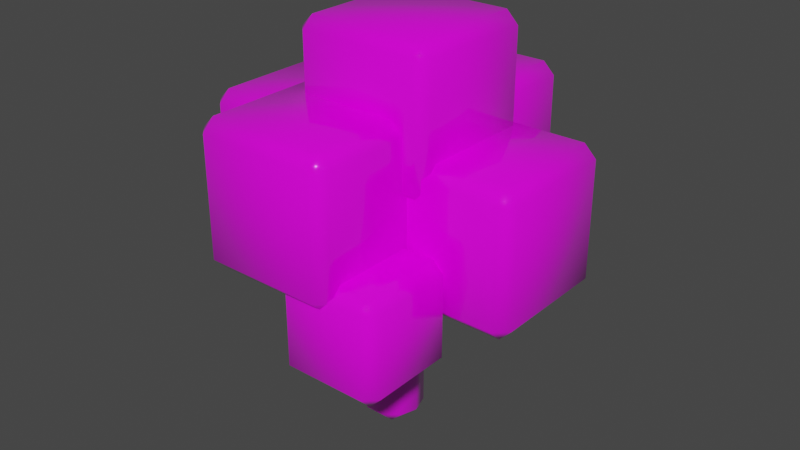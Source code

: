 # Source: tree_2.blend  (saved by Blender 2.83.19; exported with 4.5.12 LTS)
import bpy
from mathutils import Matrix  # noqa: F401  (used for matrix-valued properties, if any)

bpy.ops.wm.read_factory_settings(use_empty=True)
scene = bpy.context.scene
scene.name = 'Scene'

# ---- collections
col_collection = bpy.data.collections.new('Collection'); scene.collection.children.link(col_collection)

# ---- images (referenced by path relative to the original .blend; pixels are not part of the script)
import os
ASSET_DIR = os.environ.get("B2B_ASSET_DIR", "")  # directory of the original .blend (textures are referenced by path, not embedded)
HERE = os.path.dirname(os.path.abspath(__file__))  # packed textures are extracted next to this script under _unpacked/

def load_image(name, relpath, width, height, colorspace="sRGB"):
    """Load a texture the original file referenced (path relative to the .blend, or extracted next to this script)."""
    p = next((c for c in (os.path.join(HERE, relpath), os.path.join(ASSET_DIR, relpath)) if relpath and os.path.exists(c)), "")
    if p:
        img = bpy.data.images.load(p, check_existing=True)
        img.name = name
    else:  # same state as the original file: an image datablock whose file is absent (Cycles renders it pink)
        img = bpy.data.images.new(name, width, height)
        img.source = "FILE"
        img.filepath = "//" + (relpath or name)
    img.colorspace_settings.name = colorspace
    return img
img_colortexture_png = load_image('colorTexture.png', 'colorTexture.png', 1024, 1024, 'sRGB')

# ---- materials (node trees are filled in below, after node groups)
mat_x = bpy.data.materials.new('材质')
mat_x.use_transparent_shadow = False

# ---- node groups
ng_auto_smooth = bpy.data.node_groups.new('Auto Smooth', 'GeometryNodeTree')
_s = ng_auto_smooth.interface.new_socket(name='Geometry', in_out='OUTPUT', socket_type='NodeSocketGeometry')
_s = ng_auto_smooth.interface.new_socket(name='Geometry', in_out='INPUT', socket_type='NodeSocketGeometry')
_s = ng_auto_smooth.interface.new_socket(name='Angle', in_out='INPUT', socket_type='NodeSocketFloat')
_s.subtype = 'ANGLE'
_s.min_value = 0.0
_s.max_value = 3.142
ng_auto_smooth.is_modifier = True
_N = ng_auto_smooth.nodes; _L = ng_auto_smooth.links
n0 = _N.new('NodeGroupOutput'); n0.name = 'Group Output'; n0.location = (480, -100)
n1 = _N.new('NodeGroupInput'); n1.name = 'Group Input'; n1.location = (-420, -300)
n2 = _N.new('NodeGroupInput'); n2.name = 'Group Input.001'; n2.location = (-60, -100)
n3 = _N.new('GeometryNodeSetShadeSmooth'); n3.name = 'Set Shade Smooth'; n3.location = (120, -100)
n3.domain = 'EDGE'
n4 = _N.new('GeometryNodeSetShadeSmooth'); n4.name = 'Set Shade Smooth.001'; n4.location = (300, -100)
n5 = _N.new('GeometryNodeInputMeshEdgeAngle'); n5.name = 'Edge Angle'; n5.location = (-420, -220)
n6 = _N.new('GeometryNodeInputEdgeSmooth'); n6.name = 'Is Edge Smooth'; n6.location = (-60, -160)
n7 = _N.new('GeometryNodeInputShadeSmooth'); n7.name = 'Is Face Smooth'; n7.location = (-240, -340)
n8 = _N.new('FunctionNodeBooleanMath'); n8.name = 'Boolean Math'; n8.location = (-60, -220)
n9 = _N.new('FunctionNodeCompare'); n9.name = 'Compare'; n9.location = (-240, -180)
n9.operation = 'LESS_EQUAL'
_L.new(n5.outputs[0], n9.inputs[0])
_L.new(n4.outputs[0], n0.inputs[0])
_L.new(n1.outputs[1], n9.inputs[1])
_L.new(n9.outputs[0], n8.inputs[0])
_L.new(n7.outputs[0], n8.inputs[1])
_L.new(n2.outputs[0], n3.inputs[0])
_L.new(n6.outputs[0], n3.inputs[1])
_L.new(n3.outputs[0], n4.inputs[0])
_L.new(n8.outputs[0], n3.inputs[2])
n0.is_active_output = True

# ---- material node trees
mat_x.use_nodes = True; mat_x.node_tree.nodes.clear()
_N = mat_x.node_tree.nodes; _L = mat_x.node_tree.links
n0 = _N.new('ShaderNodeOutputMaterial'); n0.name = 'Material Output'; n0.location = (300, 300)
n1 = _N.new('ShaderNodeBsdfPrincipled'); n1.name = 'Principled BSDF'; n1.location = (10, 300)
n1.distribution = 'GGX'
n1.subsurface_method = 'BURLEY'
n1.inputs[2].default_value = 0.0
n1.inputs[3].default_value = 1.45
n1.inputs[13].default_value = 0.9169
n1.inputs[27].default_value = (0.0, 0.0, 0.0, 1.0)
n1.inputs[28].default_value = 1.0
n2 = _N.new('ShaderNodeTexImage'); n2.name = '图像纹理'; n2.location = (-362, 145)
n2.image = img_colortexture_png
_L.new(n1.outputs[0], n0.inputs[0])
_L.new(n2.outputs[0], n1.inputs[0])
n0.is_active_output = True

# ---- world
world_world = bpy.data.worlds.new('World'); scene.world = world_world
world_world.color = (0.05088, 0.05088, 0.05088)
world_world.use_sun_shadow = False
world_world.sun_shadow_jitter_overblur = 0.0

# ---- meshes
me_x = bpy.data.meshes.new('柱体')
me_x.from_pydata([(-5.96e-08, 0.584, -0.03491), (-0.2723, 0.8022, 0.3017), (0.2723, 0.8022, 0.3017), (0.0, 0.584, 5.844), (0.2723, 0.8022, 5.508), (-0.2723, 0.8022, 5.508), (0.5554, 0.1805, -0.03491), (0.6788, 0.5068, 0.3017), (0.8471, -0.01108, 0.3017), (0.5554, 0.1805, 5.844), (0.8471, -0.01108, 5.508), (0.6788, 0.5068, 5.508), (0.3433, -0.4724, -0.03491), (0.6918, -0.4889, 0.3017), (0.2512, -0.809, 0.3017), (0.3433, -0.4724, 5.844), (0.2512, -0.809, 5.508), (0.6918, -0.4889, 5.508), (-0.3433, -0.4724, -0.03491), (-0.2512, -0.809, 0.3017), (-0.6918, -0.4889, 0.3017), (-0.3433, -0.4724, 5.844), (-0.6918, -0.4889, 5.508), (-0.2512, -0.809, 5.508), (-0.5554, 0.1805, -0.03491), (-0.8471, -0.01108, 0.3017), (-0.6788, 0.5068, 0.3017), (-0.5554, 0.1805, 5.844), (-0.6788, 0.5068, 5.508), (-0.8471, -0.01108, 5.508), (-4.141, -1.597, 5.085), (-4.141, -1.933, 5.422), (-4.477, -1.597, 5.422), (-4.141, -1.933, 8.616), (-4.141, -1.597, 8.952), (-4.477, -1.597, 8.616), (-4.141, 1.597, 5.085), (-4.477, 1.597, 5.422), (-4.141, 1.933, 5.422), (-4.141, 1.597, 8.952), (-4.141, 1.933, 8.616), (-4.477, 1.597, 8.616), (-0.9471, -1.597, 5.085), (-0.6105, -1.597, 5.422), (-0.9471, -1.933, 5.422), (-0.9471, -1.597, 8.952), (-0.9471, -1.933, 8.616), (-0.6105, -1.597, 8.616), (-0.9471, 1.597, 5.085), (-0.9471, 1.933, 5.422), (-0.6105, 1.597, 5.422), (-0.9471, 1.597, 8.952), (-0.6105, 1.597, 8.616), (-0.9471, 1.933, 8.616), (-1.801, 1.386, 5.422), (-1.801, 1.049, 5.758), (-2.138, 1.386, 5.758), (-1.801, 1.049, 8.952), (-1.801, 1.386, 9.288), (-2.138, 1.386, 8.952), (-1.801, 4.579, 5.422), (-2.138, 4.579, 5.758), (-1.801, 4.916, 5.758), (-1.801, 4.579, 9.288), (-1.801, 4.916, 8.952), (-2.138, 4.579, 8.952), (1.392, 1.386, 5.422), (1.729, 1.386, 5.758), (1.392, 1.049, 5.758), (1.392, 1.386, 9.288), (1.392, 1.049, 8.952), (1.729, 1.386, 8.952), (1.392, 4.579, 5.422), (1.392, 4.916, 5.758), (1.729, 4.579, 5.758), (1.392, 4.579, 9.288), (1.729, 4.579, 8.952), (1.392, 4.916, 8.952), (1.269, -1.509, 4.831), (1.269, -1.846, 5.168), (0.9321, -1.509, 5.168), (1.269, -1.846, 8.361), (1.269, -1.509, 8.698), (0.9321, -1.509, 8.361), (1.269, 1.685, 4.831), (0.9321, 1.685, 5.168), (1.269, 2.021, 5.168), (1.269, 1.685, 8.698), (1.269, 2.021, 8.361), (0.9321, 1.685, 8.361), (4.462, -1.509, 4.831), (4.799, -1.509, 5.168), (4.462, -1.846, 5.168), (4.462, -1.509, 8.698), (4.462, -1.846, 8.361), (4.799, -1.509, 8.361), (4.462, 1.685, 4.831), (4.462, 2.021, 5.168), (4.799, 1.685, 5.168), (4.462, 1.685, 8.698), (4.799, 1.685, 8.361), (4.462, 2.021, 8.361), (-1.538, -4.375, 5.825), (-1.538, -4.711, 6.162), (-1.875, -4.375, 6.162), (-1.538, -4.711, 9.355), (-1.538, -4.375, 9.692), (-1.875, -4.375, 9.355), (-1.538, -1.181, 5.825), (-1.875, -1.181, 6.162), (-1.538, -0.8444, 6.162), (-1.538, -1.181, 9.692), (-1.538, -0.8444, 9.355), (-1.875, -1.181, 9.355), (1.655, -4.375, 5.825), (1.992, -4.375, 6.162), (1.655, -4.711, 6.162), (1.655, -4.375, 9.692), (1.655, -4.711, 9.355), (1.992, -4.375, 9.355), (1.655, -1.181, 5.825), (1.655, -0.8444, 6.162), (1.992, -1.181, 6.162), (1.655, -1.181, 9.692), (1.992, -1.181, 9.355), (1.655, -0.8444, 9.355), (-0.973, -1.68, 7.662), (-0.973, -2.016, 7.998), (-1.31, -1.68, 7.998), (-0.973, -2.016, 11.19), (-0.973, -1.68, 11.53), (-1.31, -1.68, 11.19), (-0.973, 1.514, 7.662), (-1.31, 1.514, 7.998), (-0.973, 1.851, 7.998), (-0.973, 1.514, 11.53), (-0.973, 1.851, 11.19), (-1.31, 1.514, 11.19), (2.221, -1.68, 7.662), (2.557, -1.68, 7.998), (2.221, -2.016, 7.998), (2.221, -1.68, 11.53), (2.221, -2.016, 11.19), (2.557, -1.68, 11.19), (2.221, 1.514, 7.662), (2.221, 1.851, 7.998), (2.557, 1.514, 7.998), (2.221, 1.514, 11.53), (2.557, 1.514, 11.19), (2.221, 1.851, 11.19), (0.5911, -4.139, 3.648), (0.5911, -4.475, 3.984), (0.2545, -4.139, 3.984), (0.5911, -4.475, 6.199), (0.5911, -4.139, 6.535), (0.2545, -4.139, 6.199), (0.5911, -1.925, 3.648), (0.2545, -1.925, 3.984), (0.5911, -1.588, 3.984), (0.5911, -1.925, 6.535), (0.5911, -1.588, 6.199), (0.2545, -1.925, 6.199), (2.805, -4.139, 3.648), (3.142, -4.139, 3.984), (2.805, -4.475, 3.984), (2.805, -4.139, 6.535), (2.805, -4.475, 6.199), (3.142, -4.139, 6.199), (2.805, -1.925, 3.648), (2.805, -1.588, 3.984), (3.142, -1.925, 3.984), (2.805, -1.925, 6.535), (3.142, -1.925, 6.199), (2.805, -1.588, 6.199), (1.295, 1.461, 3.447), (1.295, 1.125, 3.783), (0.958, 1.461, 3.783), (1.295, 1.125, 5.6), (1.295, 1.461, 5.937), (0.958, 1.461, 5.6), (1.295, 3.278, 3.447), (0.958, 3.278, 3.783), (1.295, 3.615, 3.783), (1.295, 3.278, 5.937), (1.295, 3.615, 5.6), (0.958, 3.278, 5.6), (3.112, 1.461, 3.447), (3.448, 1.461, 3.783), (3.112, 1.125, 3.783), (3.112, 1.461, 5.937), (3.112, 1.125, 5.6), (3.448, 1.461, 5.6), (3.112, 3.278, 3.447), (3.112, 3.615, 3.783), (3.448, 3.278, 3.783), (3.112, 3.278, 5.937), (3.448, 3.278, 5.6), (3.112, 3.615, 5.6)], [], [(26, 28, 5, 1), (14, 16, 23, 19), (20, 22, 29, 25), (8, 10, 17, 13), (36, 48, 42, 30), (9, 3, 27, 21, 15), (2, 4, 11, 7), (44, 46, 33, 31), (50, 52, 47, 43), (60, 72, 66, 54), (51, 39, 34, 45), (32, 35, 41, 37), (38, 40, 53, 49), (68, 70, 57, 55), (74, 76, 71, 67), (84, 96, 90, 78), (75, 63, 58, 69), (56, 59, 65, 61), (62, 64, 77, 73), (92, 94, 81, 79), (98, 100, 95, 91), (108, 120, 114, 102), (99, 87, 82, 93), (80, 83, 89, 85), (86, 88, 101, 97), (116, 118, 105, 103), (122, 124, 119, 115), (132, 144, 138, 126), (123, 111, 106, 117), (104, 107, 113, 109), (110, 112, 125, 121), (140, 142, 129, 127), (146, 148, 143, 139), (156, 168, 162, 150), (147, 135, 130, 141), (128, 131, 137, 133), (134, 136, 149, 145), (164, 166, 153, 151), (170, 172, 167, 163), (180, 192, 186, 174), (171, 159, 154, 165), (152, 155, 161, 157), (158, 160, 173, 169), (188, 190, 177, 175), (194, 196, 191, 187), (195, 183, 178, 189), (176, 179, 185, 181), (182, 184, 197, 193), (0, 1, 2), (3, 4, 5), (6, 7, 8), (9, 10, 11), (12, 13, 14), (15, 16, 17), (18, 19, 20), (21, 22, 23), (24, 25, 26), (27, 28, 29), (30, 31, 32), (33, 34, 35), (36, 37, 38), (39, 40, 41), (42, 43, 44), (45, 46, 47), (48, 49, 50), (51, 52, 53), (54, 55, 56), (57, 58, 59), (60, 61, 62), (63, 64, 65), (66, 67, 68), (69, 70, 71), (72, 73, 74), (75, 76, 77), (78, 79, 80), (81, 82, 83), (84, 85, 86), (87, 88, 89), (90, 91, 92), (93, 94, 95), (96, 97, 98), (99, 100, 101), (102, 103, 104), (105, 106, 107), (108, 109, 110), (111, 112, 113), (114, 115, 116), (117, 118, 119), (120, 121, 122), (123, 124, 125), (126, 127, 128), (129, 130, 131), (132, 133, 134), (135, 136, 137), (138, 139, 140), (141, 142, 143), (144, 145, 146), (147, 148, 149), (150, 151, 152), (153, 154, 155), (156, 157, 158), (159, 160, 161), (162, 163, 164), (165, 166, 167), (168, 169, 170), (171, 172, 173), (174, 175, 176), (177, 178, 179), (180, 181, 182), (183, 184, 185), (186, 187, 188), (189, 190, 191), (192, 193, 194), (195, 196, 197), (2, 7, 6, 0), (11, 4, 3, 9), (1, 5, 4, 2), (10, 8, 7, 11), (8, 13, 12, 6), (17, 10, 9, 15), (16, 14, 13, 17), (14, 19, 18, 12), (23, 16, 15, 21), (22, 20, 19, 23), (20, 25, 24, 18), (29, 22, 21, 27), (28, 26, 25, 29), (26, 1, 0, 24), (5, 28, 27, 3), (36, 30, 32, 37), (31, 33, 35, 32), (34, 39, 41, 35), (40, 38, 37, 41), (48, 36, 38, 49), (39, 51, 53, 40), (52, 50, 49, 53), (42, 48, 50, 43), (51, 45, 47, 52), (46, 44, 43, 47), (30, 42, 44, 31), (45, 34, 33, 46), (60, 54, 56, 61), (55, 57, 59, 56), (58, 63, 65, 59), (64, 62, 61, 65), (72, 60, 62, 73), (63, 75, 77, 64), (76, 74, 73, 77), (66, 72, 74, 67), (75, 69, 71, 76), (70, 68, 67, 71), (54, 66, 68, 55), (69, 58, 57, 70), (84, 78, 80, 85), (79, 81, 83, 80), (82, 87, 89, 83), (88, 86, 85, 89), (96, 84, 86, 97), (87, 99, 101, 88), (100, 98, 97, 101), (90, 96, 98, 91), (99, 93, 95, 100), (94, 92, 91, 95), (78, 90, 92, 79), (93, 82, 81, 94), (108, 102, 104, 109), (103, 105, 107, 104), (106, 111, 113, 107), (112, 110, 109, 113), (120, 108, 110, 121), (111, 123, 125, 112), (124, 122, 121, 125), (114, 120, 122, 115), (123, 117, 119, 124), (118, 116, 115, 119), (102, 114, 116, 103), (117, 106, 105, 118), (132, 126, 128, 133), (127, 129, 131, 128), (130, 135, 137, 131), (136, 134, 133, 137), (144, 132, 134, 145), (135, 147, 149, 136), (148, 146, 145, 149), (138, 144, 146, 139), (147, 141, 143, 148), (142, 140, 139, 143), (126, 138, 140, 127), (141, 130, 129, 142), (156, 150, 152, 157), (151, 153, 155, 152), (154, 159, 161, 155), (160, 158, 157, 161), (168, 156, 158, 169), (159, 171, 173, 160), (172, 170, 169, 173), (162, 168, 170, 163), (171, 165, 167, 172), (166, 164, 163, 167), (150, 162, 164, 151), (165, 154, 153, 166), (180, 174, 176, 181), (175, 177, 179, 176), (178, 183, 185, 179), (184, 182, 181, 185), (192, 180, 182, 193), (183, 195, 197, 184), (196, 194, 193, 197), (186, 192, 194, 187), (195, 189, 191, 196), (190, 188, 187, 191), (174, 186, 188, 175), (189, 178, 177, 190), (0, 6, 12, 18, 24)])
me_x.polygons.foreach_set('use_smooth', [True] * 214)
_uv = me_x.uv_layers.new(name='UV 贴图')
_uv.uv.foreach_set('vector', [0.7619, 0.9442, 0.7619, 0.9513, 0.7613, 0.9513, 0.7613, 0.9442, 0.7601, 0.9402, 0.7601, 0.9331, 0.7608, 0.9331, 0.7608, 0.9402, 0.7607, 0.9219, 0.7607, 0.929, 0.76, 0.929, 0.76, 0.9219, 0.7522, 0.9498, 0.7522, 0.9569, 0.7515, 0.9569, 0.7515, 0.9498, 0.1408, 0.8572, 0.1465, 0.8572, 0.1465, 0.8627, 0.1408, 0.8627, 0.7569, 0.9505, 0.7575, 0.9497, 0.7584, 0.95, 0.7584, 0.9509, 0.7575, 0.9512, 0.7606, 0.9442, 0.7606, 0.9513, 0.76, 0.9513, 0.76, 0.9442, 0.1408, 0.8357, 0.1465, 0.8357, 0.1465, 0.8413, 0.1408, 0.8413, 0.1624, 0.8484, 0.1624, 0.8428, 0.168, 0.8428, 0.168, 0.8484, 0.1336, 0.8556, 0.1336, 0.85, 0.1393, 0.85, 0.1393, 0.8556, 0.1609, 0.8357, 0.1609, 0.8413, 0.1552, 0.8413, 0.1552, 0.8357, 0.1696, 0.8556, 0.1696, 0.85, 0.1752, 0.85, 0.1752, 0.8556, 0.1537, 0.8341, 0.148, 0.8341, 0.148, 0.8285, 0.1537, 0.8285, 0.1465, 0.8556, 0.1408, 0.8556, 0.1408, 0.85, 0.1465, 0.85, 0.1696, 0.8627, 0.1696, 0.8572, 0.1752, 0.8572, 0.1752, 0.8627, 0.1609, 0.8556, 0.1552, 0.8556, 0.1552, 0.85, 0.1609, 0.85, 0.1609, 0.8428, 0.1609, 0.8484, 0.1552, 0.8484, 0.1552, 0.8428, 0.1624, 0.8627, 0.1624, 0.8572, 0.168, 0.8572, 0.168, 0.8627, 0.1537, 0.8484, 0.148, 0.8484, 0.148, 0.8428, 0.1537, 0.8428, 0.1336, 0.8413, 0.1336, 0.8357, 0.1393, 0.8357, 0.1393, 0.8413, 0.1752, 0.8285, 0.1752, 0.8341, 0.1696, 0.8341, 0.1696, 0.8285, 0.1681, 0.8357, 0.1681, 0.8413, 0.1624, 0.8413, 0.1624, 0.8357, 0.1609, 0.8285, 0.1609, 0.8341, 0.1552, 0.8341, 0.1552, 0.8285, 0.1552, 0.8627, 0.1552, 0.8572, 0.1608, 0.8572, 0.1608, 0.8627, 0.1465, 0.8341, 0.1408, 0.8341, 0.1408, 0.8285, 0.1465, 0.8285, 0.1408, 0.8484, 0.1408, 0.8428, 0.1465, 0.8428, 0.1465, 0.8484, 0.1752, 0.8357, 0.1752, 0.8413, 0.1696, 0.8413, 0.1696, 0.8357, 0.06369, 0.8298, 0.0693, 0.8298, 0.0693, 0.8353, 0.06369, 0.8353, 0.1393, 0.8627, 0.1336, 0.8627, 0.1336, 0.8572, 0.1393, 0.8572, 0.1696, 0.8484, 0.1696, 0.8428, 0.1752, 0.8428, 0.1752, 0.8484, 0.1537, 0.8413, 0.148, 0.8413, 0.148, 0.8357, 0.1537, 0.8357, 0.0349, 0.8353, 0.0349, 0.8298, 0.04051, 0.8298, 0.04051, 0.8353, 0.0493, 0.864, 0.0493, 0.8584, 0.0549, 0.8584, 0.0549, 0.864, 0.05236, 0.868, 0.05236, 0.8719, 0.04847, 0.8719, 0.04847, 0.868, 0.05491, 0.8512, 0.05491, 0.8568, 0.0493, 0.8568, 0.0493, 0.8512, 0.06369, 0.8568, 0.06369, 0.8512, 0.0693, 0.8512, 0.0693, 0.8568, 0.0349, 0.8441, 0.04051, 0.8441, 0.04051, 0.8497, 0.0349, 0.8497, 0.03235, 0.8719, 0.03235, 0.868, 0.03623, 0.868, 0.03623, 0.8719, 0.0631, 0.868, 0.0631, 0.8719, 0.05922, 0.8719, 0.05922, 0.868, 0.06825, 0.847, 0.06506, 0.847, 0.06506, 0.8439, 0.06825, 0.8439, 0.04699, 0.868, 0.04699, 0.8719, 0.0431, 0.8719, 0.0431, 0.868, 0.05773, 0.868, 0.05773, 0.8719, 0.05385, 0.8719, 0.05385, 0.868, 0.04161, 0.868, 0.04161, 0.8719, 0.03772, 0.8719, 0.03772, 0.868, 0.06043, 0.847, 0.06043, 0.8439, 0.06362, 0.8439, 0.06362, 0.847, 0.03853, 0.8446, 0.03853, 0.8478, 0.03534, 0.8478, 0.03534, 0.8446, 0.02927, 0.8478, 0.02607, 0.8478, 0.02607, 0.8446, 0.02927, 0.8446, 0.0339, 0.8446, 0.0339, 0.8478, 0.03071, 0.8478, 0.03071, 0.8446, 0.06362, 0.8424, 0.06043, 0.8424, 0.06043, 0.8393, 0.06362, 0.8393, 0.7389, 0.9542, 0.7389, 0.9537, 0.7393, 0.9543, 0.7575, 0.9497, 0.757, 0.9495, 0.7577, 0.9493, 0.7389, 0.9551, 0.7393, 0.955, 0.7389, 0.9556, 0.7569, 0.9505, 0.7566, 0.9508, 0.7566, 0.9501, 0.738, 0.9554, 0.7382, 0.9558, 0.7375, 0.9556, 0.7575, 0.9512, 0.7577, 0.9516, 0.757, 0.9514, 0.7374, 0.9546, 0.7371, 0.955, 0.7371, 0.9543, 0.7584, 0.9509, 0.7588, 0.9508, 0.7584, 0.9514, 0.738, 0.9539, 0.7375, 0.9537, 0.7382, 0.9535, 0.7584, 0.95, 0.7584, 0.9495, 0.7588, 0.9501, 0.1408, 0.8627, 0.1408, 0.8633, 0.1403, 0.8627, 0.1465, 0.8413, 0.147, 0.8413, 0.1465, 0.8418, 0.1408, 0.8572, 0.1403, 0.8572, 0.1408, 0.8566, 0.1609, 0.8413, 0.1614, 0.8413, 0.1609, 0.8418, 0.1465, 0.8627, 0.147, 0.8627, 0.1465, 0.8633, 0.1552, 0.8357, 0.1547, 0.8357, 0.1552, 0.8351, 0.1465, 0.8572, 0.1465, 0.8566, 0.147, 0.8572, 0.1609, 0.8357, 0.1609, 0.8351, 0.1614, 0.8357, 0.1393, 0.8556, 0.1398, 0.8556, 0.1393, 0.8562, 0.1408, 0.85, 0.1403, 0.85, 0.1408, 0.8494, 0.1336, 0.8556, 0.1336, 0.8562, 0.1331, 0.8556, 0.1609, 0.8484, 0.1614, 0.8484, 0.1609, 0.849, 0.1393, 0.85, 0.1393, 0.8494, 0.1398, 0.85, 0.1552, 0.8428, 0.1547, 0.8428, 0.1552, 0.8422, 0.1336, 0.85, 0.1331, 0.85, 0.1336, 0.8494, 0.1609, 0.8428, 0.1609, 0.8422, 0.1614, 0.8428, 0.1609, 0.85, 0.1609, 0.8494, 0.1614, 0.85, 0.1393, 0.8357, 0.1393, 0.8351, 0.1398, 0.8357, 0.1609, 0.8556, 0.1614, 0.8556, 0.1609, 0.8562, 0.1609, 0.8341, 0.1614, 0.8341, 0.1609, 0.8347, 0.1552, 0.85, 0.1547, 0.85, 0.1552, 0.8494, 0.1552, 0.8285, 0.1547, 0.8285, 0.1552, 0.8279, 0.1552, 0.8556, 0.1552, 0.8562, 0.1547, 0.8556, 0.1609, 0.8285, 0.1609, 0.8279, 0.1614, 0.8285, 0.1624, 0.8357, 0.1619, 0.8357, 0.1624, 0.8351, 0.1465, 0.8428, 0.1465, 0.8422, 0.147, 0.8428, 0.1681, 0.8357, 0.1681, 0.8351, 0.1686, 0.8357, 0.1336, 0.8627, 0.1336, 0.8633, 0.1331, 0.8627, 0.1624, 0.8413, 0.1624, 0.8418, 0.1619, 0.8413, 0.1393, 0.8572, 0.1393, 0.8566, 0.1398, 0.8572, 0.1681, 0.8413, 0.1686, 0.8413, 0.1681, 0.8418, 0.1393, 0.8627, 0.1398, 0.8627, 0.1393, 0.8633, 0.06369, 0.8353, 0.06369, 0.8359, 0.0631, 0.8353, 0.04051, 0.8298, 0.04051, 0.8292, 0.0411, 0.8298, 0.06369, 0.8298, 0.0631, 0.8298, 0.06369, 0.8292, 0.05491, 0.8568, 0.0555, 0.8568, 0.05491, 0.8574, 0.0693, 0.8353, 0.06989, 0.8353, 0.0693, 0.8359, 0.0493, 0.8512, 0.0487, 0.8512, 0.0493, 0.8507, 0.0693, 0.8298, 0.0693, 0.8292, 0.06989, 0.8298, 0.05491, 0.8512, 0.05491, 0.8507, 0.0555, 0.8512, 0.04847, 0.868, 0.04788, 0.868, 0.04847, 0.8674, 0.03623, 0.868, 0.03623, 0.8674, 0.03683, 0.868, 0.05236, 0.868, 0.05236, 0.8674, 0.05295, 0.868, 0.04699, 0.8719, 0.04758, 0.8719, 0.04699, 0.8725, 0.04847, 0.8719, 0.04847, 0.8725, 0.04788, 0.8719, 0.0431, 0.868, 0.04251, 0.868, 0.0431, 0.8674, 0.05236, 0.8719, 0.05295, 0.8719, 0.05236, 0.8725, 0.04699, 0.868, 0.04699, 0.8674, 0.04758, 0.868, 0.06825, 0.8439, 0.06825, 0.8433, 0.06884, 0.8439, 0.06362, 0.8439, 0.06362, 0.8433, 0.06421, 0.8439, 0.06825, 0.847, 0.06884, 0.847, 0.06825, 0.8476, 0.02607, 0.8478, 0.02607, 0.8484, 0.02548, 0.8478, 0.06506, 0.8439, 0.06447, 0.8439, 0.06506, 0.8433, 0.02927, 0.8446, 0.02927, 0.844, 0.02986, 0.8446, 0.06506, 0.847, 0.06506, 0.8476, 0.06447, 0.847, 0.02927, 0.8478, 0.02986, 0.8478, 0.02927, 0.8484, 0.7606, 0.9442, 0.76, 0.9442, 0.7599, 0.9438, 0.7607, 0.9438, 0.76, 0.9513, 0.7606, 0.9513, 0.7607, 0.9518, 0.7599, 0.9518, 0.7613, 0.9442, 0.7613, 0.9513, 0.7606, 0.9513, 0.7606, 0.9442, 0.7522, 0.9569, 0.7522, 0.9498, 0.7526, 0.9498, 0.7526, 0.9569, 0.7522, 0.9498, 0.7515, 0.9498, 0.7514, 0.9493, 0.7523, 0.9493, 0.7515, 0.9569, 0.7522, 0.9569, 0.7523, 0.9573, 0.7514, 0.9573, 0.7601, 0.9331, 0.7601, 0.9402, 0.7596, 0.9402, 0.7596, 0.9331, 0.7601, 0.9402, 0.7608, 0.9402, 0.7609, 0.9406, 0.7599, 0.9406, 0.7608, 0.9331, 0.7601, 0.9331, 0.7599, 0.9326, 0.7609, 0.9326, 0.7607, 0.929, 0.7607, 0.9219, 0.7612, 0.9219, 0.7612, 0.929, 0.7607, 0.9219, 0.76, 0.9219, 0.7599, 0.9215, 0.7608, 0.9215, 0.76, 0.929, 0.7607, 0.929, 0.7608, 0.9295, 0.7599, 0.9295, 0.7619, 0.9513, 0.7619, 0.9442, 0.7622, 0.9442, 0.7622, 0.9513, 0.7619, 0.9442, 0.7613, 0.9442, 0.7612, 0.9438, 0.762, 0.9438, 0.7613, 0.9513, 0.7619, 0.9513, 0.762, 0.9518, 0.7612, 0.9518, 0.1408, 0.8572, 0.1408, 0.8627, 0.1403, 0.8627, 0.1403, 0.8572, 0.1408, 0.8413, 0.1465, 0.8413, 0.1465, 0.8418, 0.1408, 0.8418, 0.1552, 0.8413, 0.1609, 0.8413, 0.1609, 0.8418, 0.1552, 0.8418, 0.148, 0.8341, 0.1537, 0.8341, 0.1537, 0.8347, 0.148, 0.8347, 0.1465, 0.8572, 0.1408, 0.8572, 0.1408, 0.8566, 0.1465, 0.8566, 0.1609, 0.8413, 0.1609, 0.8357, 0.1614, 0.8357, 0.1614, 0.8413, 0.1624, 0.8428, 0.1624, 0.8484, 0.1619, 0.8484, 0.1619, 0.8428, 0.1465, 0.8627, 0.1465, 0.8572, 0.147, 0.8572, 0.147, 0.8627, 0.1609, 0.8357, 0.1552, 0.8357, 0.1552, 0.8351, 0.1609, 0.8351, 0.1465, 0.8357, 0.1408, 0.8357, 0.1408, 0.8351, 0.1465, 0.8351, 0.1408, 0.8627, 0.1465, 0.8627, 0.1465, 0.8633, 0.1408, 0.8633, 0.1552, 0.8357, 0.1552, 0.8413, 0.1547, 0.8413, 0.1547, 0.8357, 0.1336, 0.8556, 0.1393, 0.8556, 0.1393, 0.8562, 0.1336, 0.8562, 0.1465, 0.85, 0.1408, 0.85, 0.1408, 0.8494, 0.1465, 0.8494, 0.1552, 0.8484, 0.1609, 0.8484, 0.1609, 0.849, 0.1552, 0.849, 0.148, 0.8484, 0.1537, 0.8484, 0.1537, 0.849, 0.148, 0.849, 0.1336, 0.85, 0.1336, 0.8556, 0.1331, 0.8556, 0.1331, 0.85, 0.1609, 0.8484, 0.1609, 0.8428, 0.1614, 0.8428, 0.1614, 0.8484, 0.1696, 0.8572, 0.1696, 0.8627, 0.169, 0.8627, 0.169, 0.8572, 0.1393, 0.85, 0.1336, 0.85, 0.1336, 0.8494, 0.1393, 0.8494, 0.1609, 0.8428, 0.1552, 0.8428, 0.1552, 0.8422, 0.1609, 0.8422, 0.1408, 0.8556, 0.1465, 0.8556, 0.1465, 0.8562, 0.1408, 0.8562, 0.1393, 0.8556, 0.1393, 0.85, 0.1398, 0.85, 0.1398, 0.8556, 0.1552, 0.8428, 0.1552, 0.8484, 0.1547, 0.8484, 0.1547, 0.8428, 0.1609, 0.8556, 0.1609, 0.85, 0.1614, 0.85, 0.1614, 0.8556, 0.1393, 0.8413, 0.1393, 0.8357, 0.1398, 0.8357, 0.1398, 0.8413, 0.1552, 0.8341, 0.1609, 0.8341, 0.1609, 0.8347, 0.1552, 0.8347, 0.1408, 0.8341, 0.1465, 0.8341, 0.1465, 0.8347, 0.1408, 0.8347, 0.1552, 0.8556, 0.1609, 0.8556, 0.1609, 0.8562, 0.1552, 0.8562, 0.1609, 0.8341, 0.1609, 0.8285, 0.1614, 0.8285, 0.1614, 0.8341, 0.1752, 0.8341, 0.1752, 0.8285, 0.1758, 0.8285, 0.1758, 0.8341, 0.1552, 0.85, 0.1552, 0.8556, 0.1547, 0.8556, 0.1547, 0.85, 0.1609, 0.8285, 0.1552, 0.8285, 0.1552, 0.8279, 0.1609, 0.8279, 0.1336, 0.8357, 0.1336, 0.8413, 0.1331, 0.8413, 0.1331, 0.8357, 0.1609, 0.85, 0.1552, 0.85, 0.1552, 0.8494, 0.1609, 0.8494, 0.1552, 0.8285, 0.1552, 0.8341, 0.1547, 0.8341, 0.1547, 0.8285, 0.1681, 0.8357, 0.1624, 0.8357, 0.1624, 0.8351, 0.1681, 0.8351, 0.1465, 0.8484, 0.1465, 0.8428, 0.147, 0.8428, 0.147, 0.8484, 0.1336, 0.8572, 0.1336, 0.8627, 0.1331, 0.8627, 0.1331, 0.8572, 0.148, 0.8413, 0.1537, 0.8413, 0.1537, 0.8418, 0.148, 0.8418, 0.1681, 0.8413, 0.1681, 0.8357, 0.1686, 0.8357, 0.1686, 0.8413, 0.1336, 0.8627, 0.1393, 0.8627, 0.1393, 0.8633, 0.1336, 0.8633, 0.1752, 0.8413, 0.1752, 0.8357, 0.1758, 0.8357, 0.1758, 0.8413, 0.1624, 0.8413, 0.1681, 0.8413, 0.1681, 0.8418, 0.1624, 0.8418, 0.1393, 0.8627, 0.1393, 0.8572, 0.1398, 0.8572, 0.1398, 0.8627, 0.1408, 0.8428, 0.1408, 0.8484, 0.1403, 0.8484, 0.1403, 0.8428, 0.1624, 0.8357, 0.1624, 0.8413, 0.1619, 0.8413, 0.1619, 0.8357, 0.1393, 0.8572, 0.1336, 0.8572, 0.1336, 0.8566, 0.1393, 0.8566, 0.06369, 0.8298, 0.06369, 0.8353, 0.0631, 0.8353, 0.0631, 0.8298, 0.04051, 0.8353, 0.04051, 0.8298, 0.0411, 0.8298, 0.0411, 0.8353, 0.0493, 0.8568, 0.05491, 0.8568, 0.05491, 0.8574, 0.0493, 0.8574, 0.04051, 0.8441, 0.0349, 0.8441, 0.0349, 0.8435, 0.04051, 0.8435, 0.0693, 0.8298, 0.06369, 0.8298, 0.06369, 0.8292, 0.0693, 0.8292, 0.05491, 0.8568, 0.05491, 0.8512, 0.0555, 0.8512, 0.0555, 0.8568, 0.0493, 0.8584, 0.0493, 0.864, 0.0487, 0.864, 0.0487, 0.8584, 0.0693, 0.8353, 0.0693, 0.8298, 0.06989, 0.8298, 0.06989, 0.8353, 0.05491, 0.8512, 0.0493, 0.8512, 0.0493, 0.8507, 0.05491, 0.8507, 0.0349, 0.8298, 0.0349, 0.8353, 0.03431, 0.8353, 0.03431, 0.8298, 0.06369, 0.8353, 0.0693, 0.8353, 0.0693, 0.8359, 0.06369, 0.8359, 0.0493, 0.8512, 0.0493, 0.8568, 0.0487, 0.8568, 0.0487, 0.8512, 0.05236, 0.868, 0.04847, 0.868, 0.04847, 0.8674, 0.05236, 0.8674, 0.03623, 0.8719, 0.03623, 0.868, 0.03683, 0.868, 0.03683, 0.8719, 0.0431, 0.8719, 0.04699, 0.8719, 0.04699, 0.8725, 0.0431, 0.8725, 0.04161, 0.8719, 0.04161, 0.868, 0.0422, 0.868, 0.0422, 0.8719, 0.05236, 0.8719, 0.05236, 0.868, 0.05295, 0.868, 0.05295, 0.8719, 0.04699, 0.8719, 0.04699, 0.868, 0.04758, 0.868, 0.04758, 0.8719, 0.0631, 0.8719, 0.0631, 0.868, 0.06369, 0.868, 0.06369, 0.8719, 0.04847, 0.8719, 0.05236, 0.8719, 0.05236, 0.8725, 0.04847, 0.8725, 0.04699, 0.868, 0.0431, 0.868, 0.0431, 0.8674, 0.04699, 0.8674, 0.03235, 0.868, 0.03235, 0.8719, 0.03175, 0.8719, 0.03175, 0.868, 0.04847, 0.868, 0.04847, 0.8719, 0.04788, 0.8719, 0.04788, 0.868, 0.0431, 0.868, 0.0431, 0.8719, 0.04251, 0.8719, 0.04251, 0.868, 0.06825, 0.847, 0.06825, 0.8439, 0.06884, 0.8439, 0.06884, 0.847, 0.06362, 0.847, 0.06362, 0.8439, 0.06421, 0.8439, 0.06421, 0.847, 0.02607, 0.8446, 0.02607, 0.8478, 0.02548, 0.8478, 0.02548, 0.8446, 0.06043, 0.8424, 0.06362, 0.8424, 0.06362, 0.843, 0.06043, 0.843, 0.06506, 0.847, 0.06825, 0.847, 0.06825, 0.8476, 0.06506, 0.8476, 0.02607, 0.8478, 0.02927, 0.8478, 0.02927, 0.8484, 0.02607, 0.8484, 0.03853, 0.8478, 0.03853, 0.8446, 0.03912, 0.8446, 0.03912, 0.8478, 0.06506, 0.8439, 0.06506, 0.847, 0.06447, 0.847, 0.06447, 0.8439, 0.02927, 0.8478, 0.02927, 0.8446, 0.02986, 0.8446, 0.02986, 0.8478, 0.06043, 0.8439, 0.06043, 0.847, 0.05983, 0.847, 0.05983, 0.8439, 0.06825, 0.8439, 0.06506, 0.8439, 0.06506, 0.8433, 0.06825, 0.8433, 0.02927, 0.8446, 0.02607, 0.8446, 0.02607, 0.844, 0.02927, 0.844, 0.7389, 0.9542, 0.7389, 0.9551, 0.738, 0.9554, 0.7374, 0.9546, 0.738, 0.9539])
me_x.materials.append(mat_x)
me_x.use_remesh_fix_poles = True
me_x.use_remesh_preserve_attributes = False
me_x.use_mirror_vertex_groups = False
me_x.update()

# ---- objects
ob_x = bpy.data.objects.new('柱体', me_x)

# ---- transforms, parenting, visibility, modifiers, constraints
ob_x.location = (0.0, 0.0, 0.0)
ob_x.show_all_edges = True
ob_x.lineart.crease_threshold = 0.0
_m = ob_x.modifiers.new('Auto Smooth', 'NODES')
_m.node_group = ng_auto_smooth
_gi = [s.identifier for s in ng_auto_smooth.interface.items_tree if s.item_type == 'SOCKET' and s.in_out == 'INPUT']
_m[_gi[1]] = 1.047  # Angle

# ---- collection membership
col_collection.objects.link(ob_x)

# ---- scene / render settings (as saved in the file)
scene.frame_start = 1; scene.frame_end = 250; scene.frame_set(1)
scene.render.engine = 'BLENDER_EEVEE_NEXT'
scene.cycles.use_denoising = False
scene.cycles.samples = 128
scene.cycles.sampling_pattern = 'TABULATED_SOBOL'
scene.cycles.use_adaptive_sampling = False
scene.cycles.use_light_tree = False
scene.view_settings.view_transform = 'Filmic'
bpy.context.view_layer.update()

# ---- added for rendering (the .blend has no active camera and no usable light): camera, sun
cam_auto = bpy.data.cameras.new('AutoCamera')
cam_auto.lens = 50.0
cam_auto.sensor_width = 36.0
cam_auto.clip_end = 1000.0
ob_auto_camera = bpy.data.objects.new('AutoCamera', cam_auto)
scene.collection.objects.link(ob_auto_camera)
ob_auto_camera.location = (16.515, -19.5227, 18.8302)
ob_auto_camera.rotation_euler = (1.09748, -7.21219e-08, 0.694738)
scene.camera = ob_auto_camera
light_auto_sun = bpy.data.lights.new('AutoSun', 'SUN')
light_auto_sun.energy = 3.0
light_auto_sun.angle = 0.0523599
ob_auto_sun = bpy.data.objects.new('AutoSun', light_auto_sun)
scene.collection.objects.link(ob_auto_sun)
ob_auto_sun.rotation_euler = (0.872665, 0.174533, 0.523599)
bpy.context.view_layer.update()
